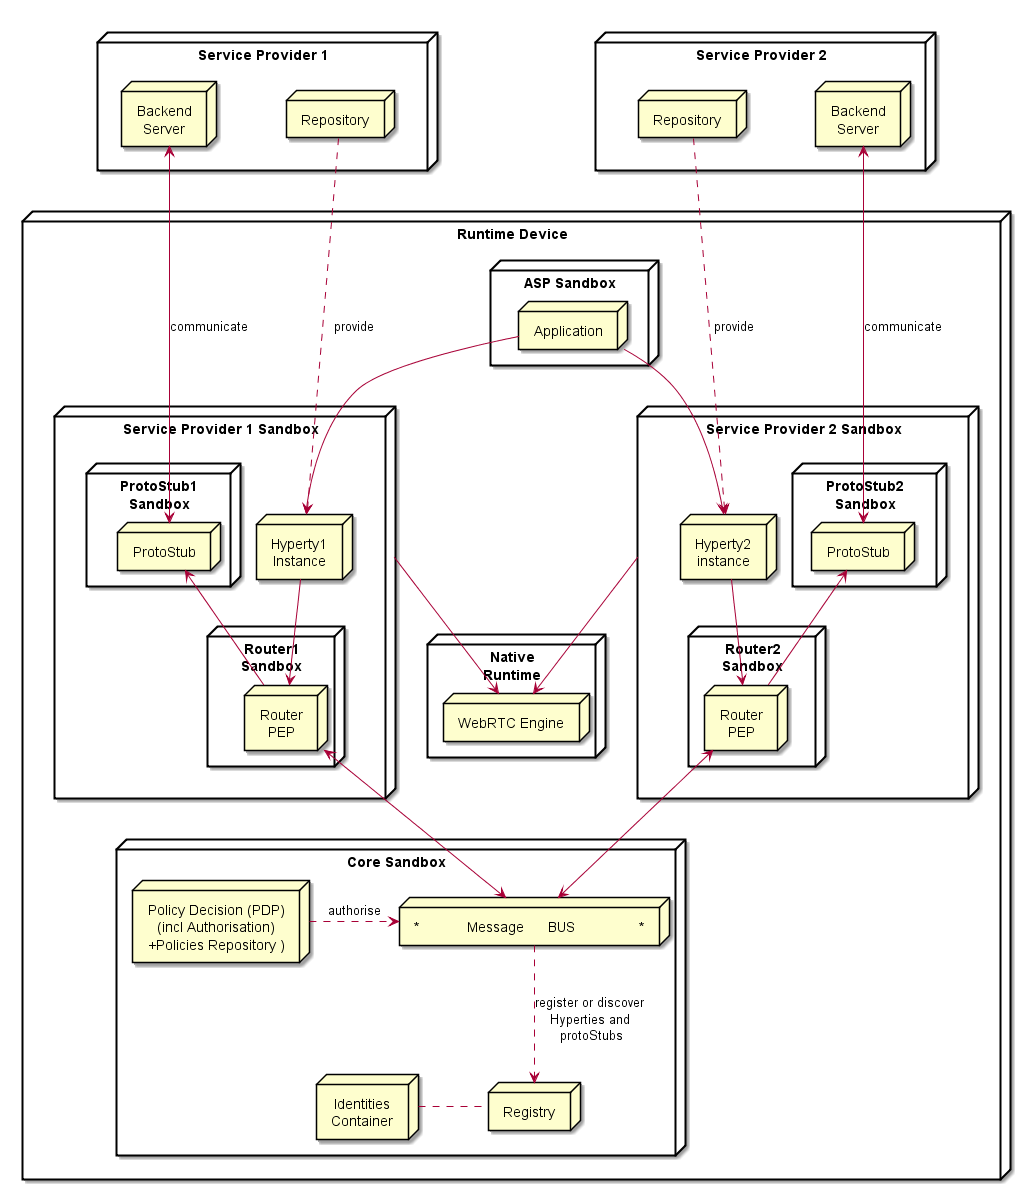

The diagram above was rendered by PlantUML. Its source (embedded in the PNG):
@startuml "Runtime_Architecture_new.png"


node "Service Provider 1" as SP1 {
	node Repository as Repo1
	node "Backend\nServer" as Msg1

	Repo1 -[hidden]left- Msg1
}


node "Service Provider 2" as SP2 {
	node Repository as Repo2
	node "Backend\nServer" as Msg2

	Repo2 -[hidden]right- Msg2
}

node "Runtime Device" as rt {

 node "ASP Sandbox" as ASPSand {
	 node "Application" as App 
	}

 SP1 -[hidden]down- App
 SP2 -[hidden]right- App

 node "Service Provider 1 Sandbox" as SP1Sand {

 node "Hyperty1\nInstance" as H1

 node "ProtoStub1\nSandbox" as Proto1Sand {

	 node "ProtoStub" as Proto1
 }

 node "Router1\nSandbox" as PEP1Sand {
	 node "Router\nPEP" as PEP1
 }

  H1 -down-> PEP1

  PEP1 -up-> Proto1

 }

node "Service Provider 2 Sandbox" as SP2Sand {

 node "Hyperty2\ninstance" as H2

 node "Router2\nSandbox" as PEP2Sand {
	 node "Router\nPEP" as PEP2
	 }

 node "ProtoStub2\nSandbox" as Proto2Sand {

  node "ProtoStub" as Proto2
  }

  PEP2 -up-> Proto2

  H2 -down-> PEP2

 }

 App -down-> H1

 App -down-> H2


Repo1 ..down-> H1: provide

Repo2 ..down-> H2: provide

Msg1 <-down-> Proto1 : communicate

Msg2 <-down-> Proto2 : communicate

node "Core Sandbox" as core {

 node "*            Message      BUS                *" as Bus

 node "Registry" as Reg

 node "Identities\nContainer" as ID

 node "Policy Decision (PDP)\n(incl Authorisation)\n+Policies Repository )" as PDP
 }


node "Native\nRuntime" as native {
node "WebRTC Engine" as WRTC
	
}


 PDP ..right-> Bus : authorise

 PEP1 <-down-> Bus

 PEP2 <-down-> Bus

 Reg .left. ID

 Reg <-up. Bus: register or discover\nHyperties and\n protoStubs

 WRTC <-up- SP1Sand

 WRTC <-up- SP2Sand
 	}

@enduml